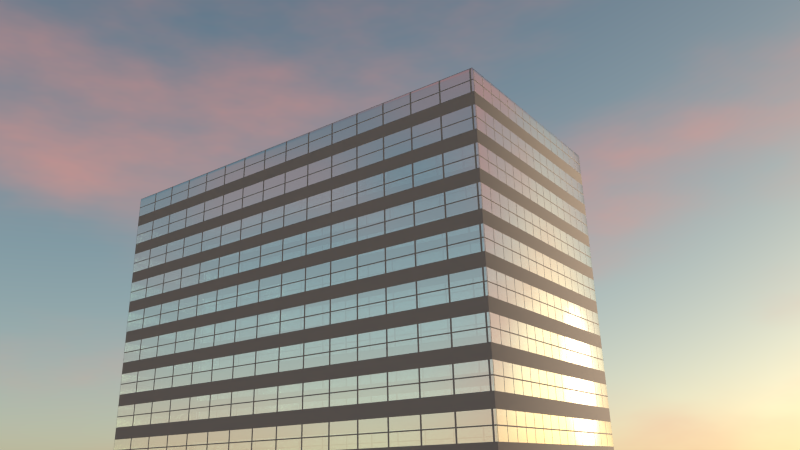 # Source: procedural_sky_and_buildings.blend  (saved by Blender 2.71.0; exported with 4.5.12 LTS)
import bpy
from mathutils import Matrix  # noqa: F401  (used for matrix-valued properties, if any)

bpy.ops.wm.read_factory_settings(use_empty=True)
scene = bpy.context.scene
scene.name = 'Scene'

# ---- collections
col_collection_1 = bpy.data.collections.new('Collection 1'); scene.collection.children.link(col_collection_1)

# ---- materials (node trees are filled in below, after node groups)
mat_building = bpy.data.materials.new('building')
mat_building.alpha_threshold = 0.0
mat_building.roughness = 0.5
mat_building.line_color = (0.0, 0.0, 0.0, 1.0)
mat_ground = bpy.data.materials.new('ground')
mat_ground.alpha_threshold = 0.0
mat_ground.roughness = 0.5
mat_ground.line_color = (0.0, 0.0, 0.0, 1.0)

# ---- material node trees
mat_building.use_nodes = True; mat_building.node_tree.nodes.clear()
_N = mat_building.node_tree.nodes; _L = mat_building.node_tree.links
n0 = _N.new('ShaderNodeOutputMaterial'); n0.name = 'Material Output'; n0.location = (609, 303)
n1 = _N.new('ShaderNodeBsdfGlass'); n1.name = 'Glass BSDF'; n1.location = (-110, 180)
n1.distribution = 'BECKMANN'
n1.inputs[0].default_value = (0.7282, 1.0, 1.0, 1.0)
n2 = _N.new('ShaderNodeBsdfAnisotropic'); n2.name = 'Glossy BSDF'; n2.location = (-108, -20)
n2.distribution = 'BECKMANN'
n2.inputs[0].default_value = (1.0, 1.0, 1.0, 1.0)
n2.inputs[1].default_value = 0.1414
n3 = _N.new('ShaderNodeMixShader'); n3.name = 'Mix Shader'; n3.location = (276, 231)
n4 = _N.new('ShaderNodeTexCoord'); n4.name = 'Texture Coordinate'; n4.location = (-1425, 277)
n5 = _N.new('ShaderNodeBsdfDiffuse'); n5.name = 'Diffuse BSDF'; n5.location = (-61, 434)
n5.inputs[0].default_value = (0.3304, 0.3304, 0.3304, 1.0)
n6 = _N.new('ShaderNodeMath'); n6.name = 'Math'; n6.location = (266, 392)
n6.operation = 'MULTIPLY'
n6.inputs[1].default_value = 0.05
n7 = _N.new('ShaderNodeMapping'); n7.name = 'Mapping'; n7.location = (-942, 291)
n7.inputs[2].default_value = (1.571, -0.7854, -6.497e-07)
n8 = _N.new('ShaderNodeMixShader'); n8.name = 'Mix Shader.001'; n8.location = (90, 125)
n8.inputs[0].default_value = 0.7455
n9 = _N.new('ShaderNodeTexBrick'); n9.name = 'Brick Texture'; n9.location = (-420, 373)
n9.offset_frequency = 1
n9.squash_frequency = 3
n9.offset = 0.0
n9.squash = 0.0
n9.inputs[4].default_value = 16.0
n9.inputs[8].default_value = 0.75
n9.inputs[9].default_value = 0.5
n10 = _N.new('ShaderNodeDisplacement'); n10.name = 'Displacement'; n10.location = (0, 0)
n10.inputs[1].default_value = 0.0
n10.inputs[2].default_value = 0.1
_L.new(n3.outputs[0], n0.inputs[0])
_L.new(n5.outputs[0], n3.inputs[2])
_L.new(n2.outputs[0], n8.inputs[2])
_L.new(n8.outputs[0], n3.inputs[1])
_L.new(n1.outputs[0], n8.inputs[1])
_L.new(n4.outputs[0], n7.inputs[0])
_L.new(n9.outputs[1], n3.inputs[0])
_L.new(n7.outputs[0], n9.inputs[0])
_L.new(n9.outputs[1], n6.inputs[0])
_L.new(n6.outputs[0], n10.inputs[0])
_L.new(n10.outputs[0], n0.inputs[2])
n0.is_active_output = True
mat_ground.use_nodes = True; mat_ground.node_tree.nodes.clear()
_N = mat_ground.node_tree.nodes; _L = mat_ground.node_tree.links
n0 = _N.new('ShaderNodeBsdfDiffuse'); n0.name = 'Diffuse BSDF'; n0.location = (10, 300)
n0.inputs[0].default_value = (0.9792, 0.6449, 0.4129, 1.0)
n1 = _N.new('ShaderNodeMath'); n1.name = 'Math'; n1.location = (83, 144)
n1.operation = 'MULTIPLY'
n1.inputs[1].default_value = 25.0
n2 = _N.new('ShaderNodeOutputMaterial'); n2.name = 'Material Output'; n2.location = (614, 301)
n3 = _N.new('ShaderNodeTexNoise'); n3.name = 'Noise Texture'; n3.location = (-536, 131)
n3.inputs[2].default_value = 25.0
n3.inputs[3].default_value = 12.0
n4 = _N.new('ShaderNodeNormalMap'); n4.name = 'Normal Map'; n4.location = (-254, 331)
n4.inputs[0].default_value = 0.1
n5 = _N.new('ShaderNodeDisplacement'); n5.name = 'Displacement'; n5.location = (0, 0)
n5.inputs[1].default_value = 0.0
n5.inputs[2].default_value = 0.1
_L.new(n0.outputs[0], n2.inputs[0])
_L.new(n3.outputs[1], n1.inputs[0])
_L.new(n3.outputs[1], n4.inputs[1])
_L.new(n4.outputs[0], n0.inputs[2])
_L.new(n1.outputs[0], n5.inputs[0])
_L.new(n5.outputs[0], n2.inputs[2])
n2.is_active_output = True

# ---- world
world_world = bpy.data.worlds.new('World'); scene.world = world_world
world_world.use_nodes = True; world_world.node_tree.nodes.clear()
_N = world_world.node_tree.nodes; _L = world_world.node_tree.links
n0 = _N.new('ShaderNodeOutputWorld'); n0.name = 'World Output'; n0.location = (300, 300)
n1 = _N.new('ShaderNodeBackground'); n1.name = 'Background'; n1.location = (10, 300)
n1.inputs[1].default_value = 5.1
n2 = _N.new('ShaderNodeTexSky'); n2.name = 'Sky Texture'; n2.location = (-478, 311)
n2.sky_type = 'HOSEK_WILKIE'
n2.sun_direction = (0.3769, 0.9154, 0.1414)
n2.turbidity = 2.8
n2.ground_albedo = 1.0
n2.sun_elevation = 1.571
n3 = _N.new('ShaderNodeMix'); n3.name = 'Mix'; n3.location = (-205, 329)
n3.data_type = 'RGBA'
n3.inputs[7].default_value = (0.1671, 0.05991, 0.04491, 1.0)
n4 = _N.new('ShaderNodeTexNoise'); n4.name = 'Noise Texture'; n4.location = (-601, 545)
n4.inputs[2].default_value = 2.0
n4.inputs[3].default_value = 12.0
n5 = _N.new('ShaderNodeTexCoord'); n5.name = 'Texture Coordinate'; n5.location = (-1174, 567)
n6 = _N.new('ShaderNodeMapping'); n6.name = 'Mapping'; n6.location = (-950, 567)
n6.inputs[3].default_value = (1.0, 1.0, 2.6)
n7 = _N.new('ShaderNodeValToRGB'); n7.name = 'ColorRamp'; n7.location = (-357, 568)
n7.color_ramp.interpolation = 'EASE'
while len(n7.color_ramp.elements) > 1: n7.color_ramp.elements.remove(n7.color_ramp.elements[-1])
n7.color_ramp.elements[0].position = 0.0; n7.color_ramp.elements[0].color = (1.0, 1.0, 1.0, 1.0)
_e = n7.color_ramp.elements.new(0.6); _e.color = (0.0, 0.0, 0.0, 1.0)
_L.new(n1.outputs[0], n0.inputs[0])
_L.new(n2.outputs[0], n3.inputs[6])
_L.new(n3.outputs[2], n1.inputs[0])
_L.new(n4.outputs[0], n7.inputs[0])
_L.new(n7.outputs[0], n3.inputs[0])
_L.new(n5.outputs[0], n6.inputs[0])
_L.new(n6.outputs[0], n4.inputs[0])
n0.is_active_output = True
world_world.color = (0.05088, 0.05088, 0.05088)
world_world.use_sun_shadow = False
world_world.sun_shadow_jitter_overblur = 0.0
world_world.cycles.sampling_method = 'MANUAL'
world_world.cycles.sample_map_resolution = 256

# ---- cameras
cam_camera = bpy.data.cameras.new('Camera')
cam_camera.lens = 28.0
cam_camera.sensor_width = 32.0
cam_camera.sensor_height = 18.0
cam_camera.ortho_scale = 7.314
cam_camera.dof.focus_distance = 0.0

# ---- lights
light_lamp = bpy.data.lights.new('Lamp', 'SUN')
light_lamp.color = (1.0, 0.7209, 0.4775)
light_lamp.transmission_factor = 0.0
light_lamp.cutoff_distance = 30.0
light_lamp.angle = 0.1993
light_lamp.energy = 8.0
light_lamp.shadow_buffer_clip_start = 1.001
light_lamp.shadow_soft_size = 0.1
light_lamp.shadow_cascade_max_distance = 1000.0

# ---- meshes
me_cube_001 = bpy.data.meshes.new('Cube.001')
me_cube_001.from_pydata([(2.953, 2.953, 0.0), (2.953, -2.953, 0.0), (-2.953, -2.953, 0.0), (-2.953, 2.953, 0.0), (2.953, 2.953, 0.9534), (2.953, -2.953, 0.9534), (-2.953, -2.953, 0.9534), (-2.953, 2.953, 0.9534)], [], [(0, 1, 2, 3), (4, 7, 6, 5), (0, 4, 5, 1), (1, 5, 6, 2), (2, 6, 7, 3), (4, 0, 3, 7)])
me_cube_001.polygons.foreach_set('use_smooth', [True] * 6)
me_cube_001.materials.append(mat_building)
me_cube_001.use_remesh_preserve_volume = False
me_cube_001.use_remesh_preserve_attributes = False
me_cube_001.use_mirror_vertex_groups = False
me_cube_001.update()
me_plane = bpy.data.meshes.new('Plane')
me_plane.from_pydata([(-1.0, -1.0, 0.0), (1.0, -1.0, 0.0), (-1.0, 1.0, 0.0), (1.0, 1.0, 0.0)], [], [(0, 1, 3, 2)])
me_plane.polygons.foreach_set('use_smooth', [True] * 1)
_uv = me_plane.uv_layers.new(name='UVMap')
_uv.uv.foreach_set('vector', [0.0001001, 9.998e-05, 0.9999, 0.0001, 0.9999, 0.9999, 9.998e-05, 0.9999])
me_plane.materials.append(mat_ground)
me_plane.use_remesh_preserve_volume = False
me_plane.use_remesh_preserve_attributes = False
me_plane.use_mirror_vertex_groups = False
me_plane.update()

# ---- objects
ob_building = bpy.data.objects.new('building', me_cube_001)
ob_plane = bpy.data.objects.new('Plane', me_plane)
ob_lamp = bpy.data.objects.new('Lamp', light_lamp)
ob_camera = bpy.data.objects.new('Camera', cam_camera)

# ---- transforms, parenting, visibility, modifiers, constraints
ob_building.location = (0.0, 0.0, 0.0)
ob_building.scale = (1.0, 0.4775, 4.925)
ob_building.lock_rotations_4d = False
ob_building.empty_display_type = 'ARROWS'
ob_building.lineart.crease_threshold = 0.0
_m = ob_building.modifiers.new('Bevel', 'BEVEL')
_m.width = 0.01
_m.width_pct = 0.01
_m.segments = 5
_m.limit_method = 'NONE'
_m.spread = 0.0
ob_plane.location = (0.0, 0.0, 0.0)
ob_plane.scale = (-688.4, -688.4, -688.4)
ob_plane.lineart.crease_threshold = 0.0
_m = ob_plane.modifiers.new('Multires', 'MULTIRES')
_m.uv_smooth = 'PRESERVE_CORNERS'
_m.quality = 3
_m.levels = 9
_m.sculpt_levels = 9
_m.render_levels = 9
_m.show_only_control_edges = False
_m = ob_plane.modifiers.new('Displace', 'DISPLACE')
_m.strength = 0.05
ob_lamp.location = (0.8314, 0.7712, 3.672)
ob_lamp.rotation_euler = (1.457, -0.1476, 2.919)
ob_lamp.lock_rotations_4d = False
ob_lamp.empty_display_type = 'ARROWS'
ob_lamp.color = (0.0, 0.0, 0.0, 0.0)
ob_lamp.lineart.crease_threshold = 0.0
ob_camera.location = (6.098, -7.105, 0.634)
ob_camera.rotation_euler = (1.913, 0.02307, 0.638)
ob_camera.lock_rotations_4d = False
ob_camera.empty_display_type = 'ARROWS'
ob_camera.color = (0.0, 0.0, 0.0, 0.0)
ob_camera.display_type = 'WIRE'
ob_camera.lineart.crease_threshold = 0.0
cam_camera.dof.focus_object = None

# ---- collection membership
col_collection_1.objects.link(ob_building)
col_collection_1.objects.link(ob_plane)
col_collection_1.objects.link(ob_lamp)
col_collection_1.objects.link(ob_camera)

# ---- scene / render settings (as saved in the file)
scene.camera = ob_camera
scene.frame_start = 1; scene.frame_end = 250; scene.frame_set(1)
scene.render.engine = 'CYCLES'
scene.render.resolution_percentage = 50
scene.render.dither_intensity = 0.0
scene.cycles.use_denoising = False
scene.cycles.samples = 100
scene.cycles.sampling_pattern = 'TABULATED_SOBOL'
scene.cycles.light_sampling_threshold = 0.0
scene.cycles.use_adaptive_sampling = False
scene.cycles.use_light_tree = False
scene.cycles.caustics_reflective = False
scene.cycles.caustics_refractive = False
scene.cycles.blur_glossy = 0.0
scene.cycles.max_bounces = 8
scene.cycles.diffuse_bounces = 1
scene.cycles.transmission_bounces = 8
scene.cycles.volume_bounces = 1
scene.cycles.pixel_filter_type = 'GAUSSIAN'
scene.cycles.seed = 1
scene.cycles.sample_clamp_direct = 2.0
scene.cycles.sample_clamp_indirect = 2.0
scene.view_settings.view_transform = 'Standard'
bpy.context.view_layer.update()
